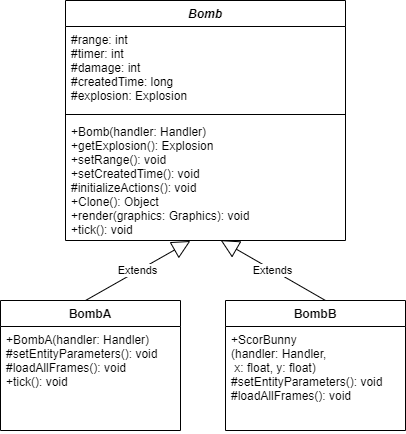

The diagram above was exported from draw.io. Its source (the exported page's mxGraphModel, read from the mxfile embedded in the PNG):
<mxGraphModel dx="852" dy="494" grid="1" gridSize="10" guides="1" tooltips="1" connect="1" arrows="1" fold="1" page="1" pageScale="1" pageWidth="850" pageHeight="1100" math="0" shadow="0">
  <root>
    <mxCell id="0" />
    <mxCell id="1" parent="0" />
    <mxCell id="2o_uTLLF_TG7K6RLXGfl-13" value="Bomb" style="swimlane;fontStyle=3;align=center;verticalAlign=top;childLayout=stackLayout;horizontal=1;startSize=26;horizontalStack=0;resizeParent=1;resizeParentMax=0;resizeLast=0;collapsible=1;marginBottom=0;" parent="1" vertex="1">
      <mxGeometry x="400" y="460" width="280" height="240" as="geometry" />
    </mxCell>
    <mxCell id="2o_uTLLF_TG7K6RLXGfl-14" value="#range: int&#10;#timer: int&#10;#damage: int&#10;#createdTime: long&#10;#explosion: Explosion" style="text;strokeColor=none;fillColor=none;align=left;verticalAlign=top;spacingLeft=4;spacingRight=4;overflow=hidden;rotatable=0;points=[[0,0.5],[1,0.5]];portConstraint=eastwest;" parent="2o_uTLLF_TG7K6RLXGfl-13" vertex="1">
      <mxGeometry y="26" width="280" height="84" as="geometry" />
    </mxCell>
    <mxCell id="2o_uTLLF_TG7K6RLXGfl-15" value="" style="line;strokeWidth=1;fillColor=none;align=left;verticalAlign=middle;spacingTop=-1;spacingLeft=3;spacingRight=3;rotatable=0;labelPosition=right;points=[];portConstraint=eastwest;" parent="2o_uTLLF_TG7K6RLXGfl-13" vertex="1">
      <mxGeometry y="110" width="280" height="8" as="geometry" />
    </mxCell>
    <mxCell id="2o_uTLLF_TG7K6RLXGfl-16" value="+Bomb(handler: Handler)&#10;+getExplosion(): Explosion&#10;+setRange(): void&#10;+setCreatedTime(): void&#10;#initializeActions(): void&#10;+Clone(): Object&#10;+render(graphics: Graphics): void&#10;+tick(): void&#10;" style="text;strokeColor=none;fillColor=none;align=left;verticalAlign=top;spacingLeft=4;spacingRight=4;overflow=hidden;rotatable=0;points=[[0,0.5],[1,0.5]];portConstraint=eastwest;" parent="2o_uTLLF_TG7K6RLXGfl-13" vertex="1">
      <mxGeometry y="118" width="280" height="122" as="geometry" />
    </mxCell>
    <mxCell id="2o_uTLLF_TG7K6RLXGfl-25" value="BombA" style="swimlane;fontStyle=1;childLayout=stackLayout;horizontal=1;startSize=26;fillColor=none;horizontalStack=0;resizeParent=1;resizeParentMax=0;resizeLast=0;collapsible=1;marginBottom=0;" parent="1" vertex="1">
      <mxGeometry x="335" y="760" width="180" height="130" as="geometry" />
    </mxCell>
    <mxCell id="2o_uTLLF_TG7K6RLXGfl-52" value="Extends" style="endArrow=block;endSize=16;endFill=0;html=1;entryX=0.446;entryY=1.004;entryDx=0;entryDy=0;entryPerimeter=0;" parent="2o_uTLLF_TG7K6RLXGfl-25" target="2o_uTLLF_TG7K6RLXGfl-16" edge="1">
      <mxGeometry width="160" relative="1" as="geometry">
        <mxPoint x="85" as="sourcePoint" />
        <mxPoint x="245" as="targetPoint" />
      </mxGeometry>
    </mxCell>
    <mxCell id="2o_uTLLF_TG7K6RLXGfl-26" value="+BombA(handler: Handler)&#10;#setEntityParameters(): void&#10;#loadAllFrames(): void&#10;+tick(): void&#10;&#10;" style="text;strokeColor=none;fillColor=none;align=left;verticalAlign=top;spacingLeft=4;spacingRight=4;overflow=hidden;rotatable=0;points=[[0,0.5],[1,0.5]];portConstraint=eastwest;" parent="2o_uTLLF_TG7K6RLXGfl-25" vertex="1">
      <mxGeometry y="26" width="180" height="104" as="geometry" />
    </mxCell>
    <mxCell id="2o_uTLLF_TG7K6RLXGfl-29" value="BombB" style="swimlane;fontStyle=1;childLayout=stackLayout;horizontal=1;startSize=26;fillColor=none;horizontalStack=0;resizeParent=1;resizeParentMax=0;resizeLast=0;collapsible=1;marginBottom=0;" parent="1" vertex="1">
      <mxGeometry x="560" y="760" width="180" height="130" as="geometry" />
    </mxCell>
    <mxCell id="2o_uTLLF_TG7K6RLXGfl-53" value="Extends" style="endArrow=block;endSize=16;endFill=0;html=1;entryX=0.554;entryY=0.997;entryDx=0;entryDy=0;entryPerimeter=0;" parent="2o_uTLLF_TG7K6RLXGfl-29" target="2o_uTLLF_TG7K6RLXGfl-16" edge="1">
      <mxGeometry width="160" relative="1" as="geometry">
        <mxPoint x="100" as="sourcePoint" />
        <mxPoint x="260" as="targetPoint" />
      </mxGeometry>
    </mxCell>
    <mxCell id="2o_uTLLF_TG7K6RLXGfl-30" value="+ScorBunny&#10;(handler: Handler,&#10; x: float, y: float)&#10;#setEntityParameters(): void&#10;#loadAllFrames(): void&#10;&#10;" style="text;strokeColor=none;fillColor=none;align=left;verticalAlign=top;spacingLeft=4;spacingRight=4;overflow=hidden;rotatable=0;points=[[0,0.5],[1,0.5]];portConstraint=eastwest;" parent="2o_uTLLF_TG7K6RLXGfl-29" vertex="1">
      <mxGeometry y="26" width="180" height="104" as="geometry" />
    </mxCell>
  </root>
</mxGraphModel>